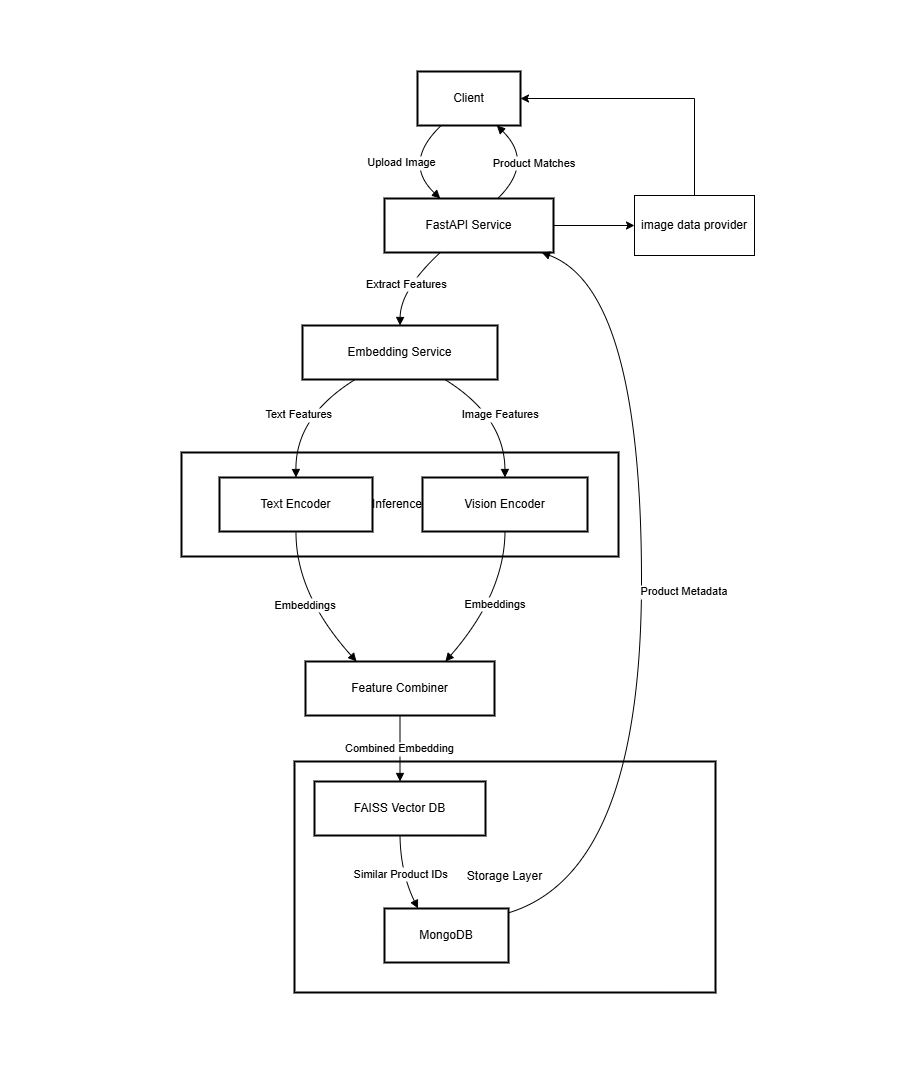

The diagram above was exported from draw.io. Its source (the exported page's mxGraphModel, read from the mxfile embedded in the PNG):
<mxGraphModel dx="1114" dy="1043" grid="1" gridSize="10" guides="1" tooltips="1" connect="1" arrows="1" fold="1" page="1" pageScale="1" pageWidth="1100" pageHeight="850" math="0" shadow="0">
  <root>
    <mxCell id="0" />
    <mxCell id="1" parent="0" />
    <mxCell id="jI-5qdETiZYdX1_YwQ6O-1" value="Storage Layer" style="whiteSpace=wrap;strokeWidth=2;" vertex="1" parent="1">
      <mxGeometry x="403" y="770" width="421" height="231" as="geometry" />
    </mxCell>
    <mxCell id="jI-5qdETiZYdX1_YwQ6O-2" value="Triton Inference Server" style="whiteSpace=wrap;strokeWidth=2;" vertex="1" parent="1">
      <mxGeometry x="290" y="461" width="437" height="104" as="geometry" />
    </mxCell>
    <mxCell id="jI-5qdETiZYdX1_YwQ6O-3" value="Client" style="whiteSpace=wrap;strokeWidth=2;" vertex="1" parent="1">
      <mxGeometry x="526" y="80" width="103" height="54" as="geometry" />
    </mxCell>
    <mxCell id="jI-5qdETiZYdX1_YwQ6O-24" style="edgeStyle=orthogonalEdgeStyle;rounded=0;orthogonalLoop=1;jettySize=auto;html=1;" edge="1" parent="1" source="jI-5qdETiZYdX1_YwQ6O-4" target="jI-5qdETiZYdX1_YwQ6O-21">
      <mxGeometry relative="1" as="geometry" />
    </mxCell>
    <mxCell id="jI-5qdETiZYdX1_YwQ6O-4" value="FastAPI Service" style="whiteSpace=wrap;strokeWidth=2;" vertex="1" parent="1">
      <mxGeometry x="493" y="207" width="169" height="54" as="geometry" />
    </mxCell>
    <mxCell id="jI-5qdETiZYdX1_YwQ6O-5" value="Embedding Service" style="whiteSpace=wrap;strokeWidth=2;" vertex="1" parent="1">
      <mxGeometry x="411" y="334" width="195" height="54" as="geometry" />
    </mxCell>
    <mxCell id="jI-5qdETiZYdX1_YwQ6O-6" value="Text Encoder" style="whiteSpace=wrap;strokeWidth=2;" vertex="1" parent="1">
      <mxGeometry x="328" y="486" width="153" height="54" as="geometry" />
    </mxCell>
    <mxCell id="jI-5qdETiZYdX1_YwQ6O-7" value="Vision Encoder" style="whiteSpace=wrap;strokeWidth=2;" vertex="1" parent="1">
      <mxGeometry x="531" y="486" width="165" height="54" as="geometry" />
    </mxCell>
    <mxCell id="jI-5qdETiZYdX1_YwQ6O-8" value="Feature Combiner" style="whiteSpace=wrap;strokeWidth=2;" vertex="1" parent="1">
      <mxGeometry x="414" y="670" width="189" height="54" as="geometry" />
    </mxCell>
    <mxCell id="jI-5qdETiZYdX1_YwQ6O-9" value="FAISS Vector DB" style="whiteSpace=wrap;strokeWidth=2;" vertex="1" parent="1">
      <mxGeometry x="423" y="790" width="171" height="54" as="geometry" />
    </mxCell>
    <mxCell id="jI-5qdETiZYdX1_YwQ6O-10" value="MongoDB" style="whiteSpace=wrap;strokeWidth=2;" vertex="1" parent="1">
      <mxGeometry x="493" y="917" width="124" height="54" as="geometry" />
    </mxCell>
    <mxCell id="jI-5qdETiZYdX1_YwQ6O-11" value="Upload Image" style="curved=1;startArrow=none;endArrow=block;exitX=0.23;exitY=1;entryX=0.33;entryY=0;rounded=0;" edge="1" parent="1" source="jI-5qdETiZYdX1_YwQ6O-3" target="jI-5qdETiZYdX1_YwQ6O-4">
      <mxGeometry relative="1" as="geometry">
        <Array as="points">
          <mxPoint x="511" y="171" />
        </Array>
      </mxGeometry>
    </mxCell>
    <mxCell id="jI-5qdETiZYdX1_YwQ6O-12" value="Extract Features" style="curved=1;startArrow=none;endArrow=block;exitX=0.33;exitY=1;entryX=0.5;entryY=0;rounded=0;" edge="1" parent="1" source="jI-5qdETiZYdX1_YwQ6O-4" target="jI-5qdETiZYdX1_YwQ6O-5">
      <mxGeometry relative="1" as="geometry">
        <Array as="points">
          <mxPoint x="509" y="298" />
        </Array>
      </mxGeometry>
    </mxCell>
    <mxCell id="jI-5qdETiZYdX1_YwQ6O-13" value="Text Features" style="curved=1;startArrow=none;endArrow=block;exitX=0.27;exitY=1;entryX=0.5;entryY=0;rounded=0;" edge="1" parent="1" source="jI-5qdETiZYdX1_YwQ6O-5" target="jI-5qdETiZYdX1_YwQ6O-6">
      <mxGeometry relative="1" as="geometry">
        <Array as="points">
          <mxPoint x="404" y="425" />
        </Array>
      </mxGeometry>
    </mxCell>
    <mxCell id="jI-5qdETiZYdX1_YwQ6O-14" value="Image Features" style="curved=1;startArrow=none;endArrow=block;exitX=0.73;exitY=1;entryX=0.5;entryY=0;rounded=0;" edge="1" parent="1" source="jI-5qdETiZYdX1_YwQ6O-5" target="jI-5qdETiZYdX1_YwQ6O-7">
      <mxGeometry relative="1" as="geometry">
        <Array as="points">
          <mxPoint x="613" y="425" />
        </Array>
      </mxGeometry>
    </mxCell>
    <mxCell id="jI-5qdETiZYdX1_YwQ6O-15" value="Embeddings" style="curved=1;startArrow=none;endArrow=block;exitX=0.5;exitY=1;entryX=0.27;entryY=0;rounded=0;" edge="1" parent="1" source="jI-5qdETiZYdX1_YwQ6O-6" target="jI-5qdETiZYdX1_YwQ6O-8">
      <mxGeometry relative="1" as="geometry">
        <Array as="points">
          <mxPoint x="404" y="602" />
        </Array>
      </mxGeometry>
    </mxCell>
    <mxCell id="jI-5qdETiZYdX1_YwQ6O-16" value="Embeddings" style="curved=1;startArrow=none;endArrow=block;exitX=0.5;exitY=1;entryX=0.74;entryY=0;rounded=0;" edge="1" parent="1" source="jI-5qdETiZYdX1_YwQ6O-7" target="jI-5qdETiZYdX1_YwQ6O-8">
      <mxGeometry relative="1" as="geometry">
        <Array as="points">
          <mxPoint x="613" y="602" />
        </Array>
      </mxGeometry>
    </mxCell>
    <mxCell id="jI-5qdETiZYdX1_YwQ6O-17" value="Combined Embedding" style="curved=1;startArrow=none;endArrow=block;exitX=0.5;exitY=1;entryX=0.5;entryY=0;rounded=0;" edge="1" parent="1" source="jI-5qdETiZYdX1_YwQ6O-8" target="jI-5qdETiZYdX1_YwQ6O-9">
      <mxGeometry relative="1" as="geometry">
        <Array as="points" />
      </mxGeometry>
    </mxCell>
    <mxCell id="jI-5qdETiZYdX1_YwQ6O-18" value="Similar Product IDs" style="curved=1;startArrow=none;endArrow=block;exitX=0.5;exitY=1;entryX=0.27;entryY=0;rounded=0;" edge="1" parent="1" source="jI-5qdETiZYdX1_YwQ6O-9" target="jI-5qdETiZYdX1_YwQ6O-10">
      <mxGeometry relative="1" as="geometry">
        <Array as="points">
          <mxPoint x="509" y="881" />
        </Array>
      </mxGeometry>
    </mxCell>
    <mxCell id="jI-5qdETiZYdX1_YwQ6O-19" value="Product Metadata" style="curved=1;startArrow=none;endArrow=block;exitX=1;exitY=0.08;entryX=0.93;entryY=1;rounded=0;" edge="1" parent="1" source="jI-5qdETiZYdX1_YwQ6O-10" target="jI-5qdETiZYdX1_YwQ6O-4">
      <mxGeometry x="0.0139" y="-43" relative="1" as="geometry">
        <Array as="points">
          <mxPoint x="750" y="881" />
          <mxPoint x="750" y="298" />
        </Array>
        <mxPoint as="offset" />
      </mxGeometry>
    </mxCell>
    <mxCell id="jI-5qdETiZYdX1_YwQ6O-20" value="Product Matches" style="curved=1;startArrow=none;endArrow=block;exitX=0.67;exitY=0;entryX=0.77;entryY=1;rounded=0;" edge="1" parent="1" source="jI-5qdETiZYdX1_YwQ6O-4" target="jI-5qdETiZYdX1_YwQ6O-3">
      <mxGeometry relative="1" as="geometry">
        <Array as="points">
          <mxPoint x="643" y="171" />
        </Array>
      </mxGeometry>
    </mxCell>
    <mxCell id="jI-5qdETiZYdX1_YwQ6O-22" style="edgeStyle=orthogonalEdgeStyle;rounded=0;orthogonalLoop=1;jettySize=auto;html=1;entryX=1;entryY=0.5;entryDx=0;entryDy=0;" edge="1" parent="1" source="jI-5qdETiZYdX1_YwQ6O-21" target="jI-5qdETiZYdX1_YwQ6O-3">
      <mxGeometry relative="1" as="geometry">
        <Array as="points">
          <mxPoint x="803" y="107" />
        </Array>
      </mxGeometry>
    </mxCell>
    <mxCell id="jI-5qdETiZYdX1_YwQ6O-21" value="image data provider" style="rounded=0;whiteSpace=wrap;html=1;" vertex="1" parent="1">
      <mxGeometry x="743" y="204" width="120" height="60" as="geometry" />
    </mxCell>
  </root>
</mxGraphModel>